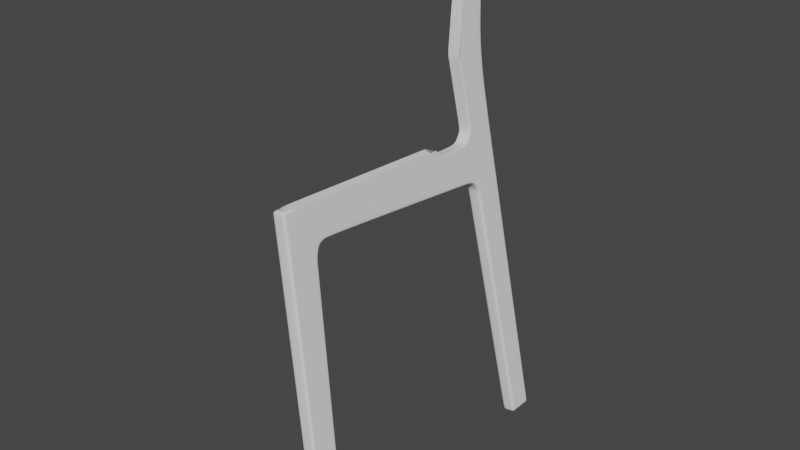 # Source: Chair.blend  (saved by Blender 3.3.6; exported with 4.5.12 LTS)
import bpy
from mathutils import Matrix  # noqa: F401  (used for matrix-valued properties, if any)

bpy.ops.wm.read_factory_settings(use_empty=True)
scene = bpy.context.scene
scene.name = 'Scene'

# ---- collections
col_collection = bpy.data.collections.new('Collection'); scene.collection.children.link(col_collection)

# ---- world
world_world = bpy.data.worlds.new('World'); scene.world = world_world
world_world.use_nodes = True; world_world.node_tree.nodes.clear()
_N = world_world.node_tree.nodes; _L = world_world.node_tree.links
n0 = _N.new('ShaderNodeOutputWorld'); n0.name = 'World Output'; n0.location = (300, 300)
n1 = _N.new('ShaderNodeBackground'); n1.name = 'Background'; n1.location = (10, 300)
n1.inputs[0].default_value = (0.05088, 0.05088, 0.05088, 1.0)
_L.new(n1.outputs[0], n0.inputs[0])
n0.is_active_output = True
world_world.color = (0.05088, 0.05088, 0.05088)
world_world.use_sun_shadow = False
world_world.sun_shadow_jitter_overblur = 0.0

# ---- meshes
me_cube_001 = bpy.data.meshes.new('Cube.001')
me_cube_001.from_pydata([(0.04955, -0.09402, -0.08801), (0.04955, 0.0513, 2.278), (0.04955, 0.07972, -0.08801), (0.04955, 0.05052, 1.917), (0.04955, 0.06004, 2.04), (0.04955, 0.3002, 1.978), (0.04955, 1.525, 1.886), (0.04955, 0.3867, 2.004), (0.04955, 0.4085, 2.259), (0.04955, 0.2588, 1.911), (0.04955, 0.03023, 1.917), (0.04955, 0.06871, -0.08801), (0.04955, 0.2747, 2.266), (0.04955, -0.07861, -0.08801), (0.04955, 0.2444, 1.911), (0.04955, 0.07246, 2.277), (0.04955, 0.03751, 2.042), (0.04955, 1.527, 1.908), (0.04955, 0.3883, 2.022), (0.04955, 0.2754, 2.022), (0.0, 0.07972, -0.08801), (0.0, -0.09402, -0.08801), (0.0, 0.0513, 2.278), (0.0, 0.3002, 1.978), (0.0, 1.461, 2.204), (0.0, 1.525, 1.886), (0.0, 0.3867, 2.004), (0.0, 0.2588, 1.911), (0.0, 0.03023, 1.917), (0.0, -0.07861, -0.08801), (0.0, 0.07564, 2.277), (0.0, 0.06871, -0.08801), (0.0, 0.03751, 2.042), (0.04955, -0.07617, -0.05024), (0.04955, 0.08309, -0.05036), (0.04955, -0.09168, -0.05023), (0.04955, 0.07202, -0.05035), (0.0, -0.09168, -0.05023), (0.0, 0.08309, -0.05036), (0.04955, 0.4033, 2.198), (0.04955, 0.06927, 2.216), (0.04955, 0.04775, 2.217), (0.04955, 0.2749, 2.203), (0.0, 1.533, 2.153), (0.0, 0.04775, 2.217), (0.04955, 1.774, 1.858), (0.04955, 1.776, 1.887), (0.0, 1.774, 1.858), (0.04955, 1.866, 1.771), (0.0, 1.791, 2.154), (0.04955, 1.834, 1.829), (0.04955, 1.85, 1.845), (-1.255e-17, 1.834, 1.829), (0.0, 1.835, 2.202), (0.04955, 1.886, 1.781), (0.0, 1.866, 1.771), (0.04955, 2.087, 1.915), (0.0, 2.087, 1.915), (0.04955, 2.07, 2.272), (0.0, 2.07, 2.272), (0.04955, 2.09, 1.851), (0.0, 2.09, 1.851), (0.04955, 1.996, -0.06047), (0.04955, 2.016, -0.06185), (0.0, 1.996, -0.06047), (0.04955, 2.179, -0.06352), (0.0, 2.179, -0.06352), (0.04955, 2.001, -0.08898), (0.04955, 2.021, -0.09036), (0.0, 2.001, -0.08898), (0.0, 2.021, -0.09036), (0.05098, 2.185, -0.09009), (0.0, 2.185, -0.09009), (0.0, 1.841, 2.336), (0.04955, 2.068, 2.363), (0.0, 2.068, 2.363), (0.0, 1.817, 2.73), (0.04955, 2.069, 2.745), (0.0, 2.069, 2.745), (0.0, 1.829, 2.531), (0.0, 2.06, 2.543), (0.04955, 2.06, 2.543), (0.04955, 1.85, 2.861), (0.04955, 2.083, 2.863), (0.0, 2.083, 2.863), (0.04955, 2.075, 3.579), (0.04955, 2.224, 3.541), (0.0, 2.224, 3.541), (0.04955, 2.048, 2.266), (0.04955, 2.07, 1.844), (0.04955, 2.065, 1.908), (0.04955, 2.164, -0.06336), (0.05098, 2.169, -0.08932), (0.0, 2.169, -0.08932), (0.04955, 2.047, 2.36), (0.04955, 2.046, 2.744), (0.04955, 2.039, 2.542), (0.04955, 2.061, 2.863), (0.04955, 2.205, 3.544), (0.04955, 2.185, 3.681), (0.0, 2.185, 3.681), (0.04955, 2.173, 3.661), (0.04955, 2.121, 3.717), (0.0, 2.121, 3.717), (0.04955, 2.108, 3.692), (0.04955, 1.444, 2.205), (0.04955, 1.461, 2.204), (0.04955, 1.533, 2.142), (0.04955, 1.533, 2.153), (0.04955, 1.791, 2.154), (0.04955, 1.79, 2.144), (0.04955, 1.843, 2.202), (0.04955, 1.835, 2.202), (0.04955, 1.85, 2.337), (0.04955, 1.841, 2.336), (0.04955, 1.817, 2.73), (0.04955, 1.825, 2.783), (0.04955, 1.829, 2.531), (0.04955, 1.838, 2.531), (0.04955, 0.3242, 1.993), (0.04955, 0.3067, 2.022), (0.04955, 0.3119, 2.264), (0.0, 0.3242, 1.993), (0.04955, 0.3105, 2.202), (0.04955, 0.05636, 1.992), (0.04955, 0.2826, 1.961), (0.04955, 0.03469, 1.994), (0.04955, 0.2634, 1.979), (0.0, 0.2826, 1.961), (0.0, 0.03469, 1.994), (0.04955, 0.04742, 1.869), (0.04955, 0.2545, 1.863), (0.04955, 0.02725, 1.869), (0.04955, 0.2402, 1.863), (0.0, 0.02725, 1.869), (0.0, 0.2545, 1.863), (0.04955, 0.3287, 2.022), (0.04955, 0.3379, 2.263), (0.0, 0.3401, 1.999), (0.04955, 0.3355, 2.201), (0.04955, 0.3401, 1.999), (0.04955, 1.89, 1.73), (0.0, 1.87, 1.721), (0.04955, 1.87, 1.721), (0.04955, 2.092, 1.798), (0.0, 2.092, 1.798), (0.04955, 2.073, 1.792), (0.04955, 1.824, 1.86), (0.0, 1.817, 1.848), (0.0, 1.819, 2.185), (0.04955, 1.817, 1.848), (0.04955, 1.825, 2.181), (0.04955, 1.819, 2.185), (0.04955, 1.854, 1.804), (0.04955, 1.867, 1.815), (0.0, 1.854, 1.804), (0.04955, 2.088, 1.885), (0.0, 2.088, 1.885), (0.04955, 2.067, 1.878), (0.0, 1.568, 1.881), (0.0, 1.585, 2.145), (0.04955, 1.569, 1.905), (0.04955, 1.568, 1.881), (0.04955, 1.585, 2.145), (0.04955, 1.584, 2.135), (0.0, 1.731, 1.863), (0.04955, 1.733, 1.891), (0.04955, 1.747, 2.13), (0.0, 1.748, 2.14), (0.04955, 1.731, 1.863), (0.04955, 1.748, 2.14), (0.04955, 0.4059, 2.229), (0.04955, 0.07087, 2.247), (0.04955, 0.04953, 2.248), (0.04955, 0.2748, 2.235), (0.0, 1.497, 2.174), (0.0, 0.04953, 2.248), (0.04955, 1.488, 2.169), (0.04955, 1.497, 2.174), (0.04955, 0.3112, 2.233), (0.04955, 0.3367, 2.232), (0.03381, 1.533, 2.153), (0.03381, 1.461, 2.204), (0.03381, 1.791, 2.154), (0.03381, 1.835, 2.202), (0.03381, 1.841, 2.336), (0.03381, 1.829, 2.531), (0.03381, 1.817, 2.73), (0.03381, 1.819, 2.185), (0.03381, 1.585, 2.145), (0.03381, 1.748, 2.14), (0.03381, 1.497, 2.174), (0.0, 2.07, 2.293), (0.0, 1.847, 2.233), (0.04955, 2.07, 2.293), (0.04955, 2.048, 2.287), (0.04955, 1.856, 2.233), (0.04955, 1.847, 2.233), (0.03381, 1.847, 2.233), (0.0, 2.101, 2.977), (0.04955, 2.101, 2.977), (0.04955, 1.887, 2.981), (0.04955, 2.08, 2.977), (0.0, 2.214, 3.512), (0.04955, 2.195, 3.514), (0.04955, 2.214, 3.512), (0.04955, 2.065, 3.548), (0.0, 2.222, 3.613), (0.04955, 2.222, 3.613), (0.04955, 2.207, 3.601), (0.04955, 2.101, 3.664)], [], [(127, 19, 4, 124), (172, 15, 1, 173), (29, 13, 0, 21), (124, 4, 16, 126), (128, 23, 5, 125), (171, 39, 107, 177), (18, 7, 6, 17), (136, 140, 7, 18), (135, 27, 9, 131), (130, 3, 10, 132), (131, 9, 14, 133), (125, 5, 19, 127), (133, 14, 3, 130), (20, 2, 11, 31), (174, 12, 15, 172), (139, 136, 18, 39), (190, 170, 109, 183), (39, 18, 17, 107), (31, 11, 13, 29), (132, 10, 28, 134), (140, 138, 26, 7), (7, 26, 25, 6), (126, 16, 32, 129), (15, 30, 22, 1), (173, 1, 22, 176), (0, 35, 37, 21), (11, 36, 33, 13), (2, 34, 36, 11), (13, 33, 35, 0), (20, 38, 34, 2), (16, 41, 44, 32), (167, 166, 46, 110), (180, 139, 39, 171), (19, 42, 40, 4), (169, 165, 47, 45), (4, 40, 41, 16), (188, 152, 112, 184), (111, 51, 90, 88), (166, 169, 45, 46), (151, 147, 51, 111), (154, 153, 48, 54), (158, 89, 60, 156), (147, 150, 50, 51), (150, 148, 52, 50), (145, 144, 65, 66), (196, 195, 94, 113), (153, 155, 55, 48), (57, 59, 58, 56), (157, 156, 60, 61), (88, 90, 56, 58), (141, 143, 62, 63), (63, 62, 67, 68), (91, 63, 68, 92), (146, 141, 63, 91), (143, 142, 64, 62), (69, 70, 68, 67), (92, 93, 72, 71), (62, 64, 69, 67), (66, 65, 71, 72), (116, 95, 97, 82), (194, 192, 75, 74), (195, 194, 74, 94), (77, 78, 84, 83), (81, 80, 78, 77), (96, 81, 77, 95), (94, 74, 81, 96), (74, 75, 80, 81), (113, 94, 96, 118), (205, 203, 87, 86), (95, 77, 83, 97), (208, 207, 100, 99), (204, 205, 86, 98), (206, 204, 98, 85), (118, 96, 95, 116), (186, 117, 115, 187), (185, 114, 117, 186), (68, 70, 93, 92), (144, 146, 91, 65), (65, 91, 92, 71), (198, 197, 114, 185), (154, 54, 89, 158), (101, 99, 102, 104), (209, 208, 99, 101), (99, 100, 103, 102), (210, 209, 101, 104), (177, 107, 108, 178), (151, 111, 112, 152), (163, 108, 107, 164), (118, 116, 115, 117), (196, 113, 114, 197), (113, 118, 117, 114), (191, 182, 106, 178), (174, 42, 123, 179), (5, 23, 122, 119), (42, 19, 120, 123), (19, 5, 119, 120), (10, 126, 129, 28), (9, 125, 127, 14), (27, 128, 125, 9), (3, 124, 126, 10), (14, 127, 124, 3), (35, 132, 134, 37), (36, 133, 130, 33), (34, 131, 133, 36), (33, 130, 132, 35), (38, 135, 131, 34), (179, 123, 139, 180), (119, 122, 138, 140), (123, 120, 136, 139), (120, 119, 140, 136), (60, 89, 146, 144), (48, 55, 142, 143), (89, 54, 141, 146), (54, 48, 143, 141), (61, 60, 144, 145), (110, 151, 152, 109), (45, 47, 148, 150), (46, 45, 150, 147), (110, 46, 147, 151), (183, 109, 152, 188), (51, 154, 158, 90), (57, 56, 156, 157), (50, 52, 155, 153), (90, 158, 156, 56), (51, 50, 153, 154), (170, 163, 164, 167), (17, 6, 162, 161), (6, 25, 159, 162), (107, 17, 161, 164), (181, 108, 163, 189), (109, 170, 167, 110), (161, 162, 169, 166), (162, 159, 165, 169), (164, 161, 166, 167), (189, 163, 170, 190), (121, 179, 180, 137), (12, 174, 179, 121), (181, 191, 178, 108), (105, 177, 178, 106), (137, 180, 171, 8), (41, 173, 176, 44), (42, 174, 172, 40), (8, 171, 177, 105), (40, 172, 173, 41), (43, 175, 191, 181), (160, 189, 190, 168), (43, 181, 189, 160), (49, 183, 188, 149), (175, 24, 182, 191), (193, 198, 185, 73), (73, 185, 186, 79), (79, 186, 187, 76), (149, 188, 184, 53), (168, 190, 183, 49), (53, 184, 198, 193), (111, 196, 197, 112), (184, 112, 197, 198), (88, 58, 194, 195), (58, 59, 192, 194), (111, 88, 195, 196), (82, 97, 202, 201), (97, 83, 200, 202), (83, 84, 199, 200), (201, 202, 204, 206), (202, 200, 205, 204), (200, 199, 203, 205), (85, 98, 209, 210), (98, 86, 208, 209), (86, 87, 207, 208)])
_uv = me_cube_001.uv_layers.new(name='UVMap')
_uv.uv.foreach_set('vector', [0.595, 0.5158, 0.6, 0.5158, 0.6, 0.7278, 0.595, 0.7278, 0.6218, 0.7278, 0.625, 0.7278, 0.625, 0.75, 0.6218, 0.75, 0.25, 0.7278, 0.375, 0.7278, 0.375, 0.75, 0.25, 0.75, 0.595, 0.7278, 0.6, 0.7278, 0.6, 0.75, 0.595, 0.75, 0.5938, 0.375, 0.5981, 0.375, 0.5981, 0.5, 0.5938, 0.5, 0.6218, 0.5, 0.6186, 0.5, 0.6173, 0.5, 0.6212, 0.5, 0.6, 0.5, 0.5981, 0.5, 0.5981, 0.5, 0.6, 0.5, 0.6, 0.5084, 0.5981, 0.5, 0.5981, 0.5, 0.6, 0.5, 0.5818, 0.375, 0.5869, 0.375, 0.5869, 0.5, 0.5818, 0.5, 0.5818, 0.7278, 0.5869, 0.7278, 0.5869, 0.75, 0.5818, 0.75, 0.5818, 0.5, 0.5869, 0.5, 0.5869, 0.5158, 0.5818, 0.5158, 0.5938, 0.5, 0.5981, 0.5, 0.6, 0.5158, 0.595, 0.5158, 0.5818, 0.5158, 0.5869, 0.5158, 0.5869, 0.7278, 0.5818, 0.7278, 0.25, 0.5, 0.375, 0.5, 0.375, 0.5158, 0.25, 0.5158, 0.6218, 0.5158, 0.625, 0.5158, 0.625, 0.7278, 0.6218, 0.7278, 0.6186, 0.5084, 0.6, 0.5084, 0.6, 0.5, 0.6186, 0.5, 0.6186, 0.4421, 0.6186, 0.4733, 0.6186, 0.4733, 0.6186, 0.4421, 0.6186, 0.5, 0.6, 0.5, 0.6, 0.5, 0.6178, 0.5, 0.25, 0.5158, 0.375, 0.5158, 0.375, 0.7278, 0.25, 0.7278, 0.5818, 0.75, 0.5869, 0.75, 0.5869, 0.875, 0.5818, 0.875, 0.5981, 0.5, 0.5981, 0.375, 0.5981, 0.375, 0.5981, 0.5, 0.5981, 0.5, 0.5981, 0.375, 0.5981, 0.375, 0.5981, 0.5, 0.595, 0.75, 0.6, 0.75, 0.6, 0.875, 0.595, 0.875, 0.625, 0.7278, 0.75, 0.7245, 0.75, 0.75, 0.625, 0.75, 0.6218, 0.75, 0.625, 0.75, 0.625, 0.875, 0.6218, 0.875, 0.375, 0.75, 0.379, 0.75, 0.379, 0.875, 0.375, 0.875, 0.375, 0.5158, 0.379, 0.5158, 0.379, 0.7278, 0.375, 0.7278, 0.375, 0.5, 0.379, 0.5, 0.379, 0.5158, 0.375, 0.5158, 0.375, 0.7278, 0.379, 0.7278, 0.379, 0.75, 0.375, 0.75, 0.375, 0.375, 0.379, 0.375, 0.379, 0.5, 0.375, 0.5, 0.6, 0.75, 0.6186, 0.75, 0.6186, 0.875, 0.6, 0.875, 0.6179, 0.5, 0.6, 0.5, 0.6, 0.5, 0.6179, 0.5, 0.6218, 0.5084, 0.6186, 0.5084, 0.6186, 0.5, 0.6218, 0.5, 0.6, 0.5158, 0.6186, 0.5158, 0.6186, 0.7278, 0.6, 0.7278, 0.5981, 0.5, 0.5981, 0.375, 0.5981, 0.375, 0.5981, 0.5, 0.6, 0.7278, 0.6186, 0.7278, 0.6186, 0.75, 0.6, 0.75, 0.6186, 0.4421, 0.6186, 0.4733, 0.6186, 0.4733, 0.6186, 0.4421, 0.6184, 0.5, 0.6, 0.5, 0.6, 0.5, 0.6186, 0.5, 0.6, 0.5, 0.5981, 0.5, 0.5981, 0.5, 0.6, 0.5, 0.6181, 0.5, 0.6, 0.5, 0.6, 0.5, 0.6182, 0.5, 0.6, 0.5, 0.5981, 0.5, 0.5981, 0.5, 0.6, 0.5, 0.6, 0.5, 0.6, 0.5, 0.6, 0.5, 0.6, 0.5, 0.6, 0.5, 0.5981, 0.5, 0.5981, 0.5, 0.6, 0.5, 0.5981, 0.5, 0.5981, 0.375, 0.5981, 0.375, 0.5981, 0.5, 0.6, 0.375, 0.6, 0.5, 0.6, 0.5, 0.6, 0.375, 0.6186, 0.5, 0.6186, 0.5, 0.6186, 0.5, 0.6186, 0.5, 0.5981, 0.5, 0.5981, 0.375, 0.5981, 0.375, 0.5981, 0.5, 0.6, 0.375, 0.6186, 0.375, 0.6186, 0.5, 0.6, 0.5, 0.6, 0.375, 0.6, 0.5, 0.6, 0.5, 0.6, 0.375, 0.6186, 0.5, 0.6, 0.5, 0.6, 0.5, 0.6186, 0.5, 0.6, 0.5, 0.5981, 0.5, 0.5981, 0.5, 0.6, 0.5, 0.6, 0.5, 0.5981, 0.5, 0.5981, 0.5, 0.6, 0.5, 0.6, 0.5, 0.6, 0.5, 0.6, 0.5, 0.6, 0.5, 0.6, 0.5, 0.6, 0.5, 0.6, 0.5, 0.6, 0.5, 0.5981, 0.5, 0.5981, 0.375, 0.5981, 0.375, 0.5981, 0.5, 0.5981, 0.375, 0.6, 0.375, 0.6, 0.5, 0.5981, 0.5, 0.6, 0.5, 0.6, 0.375, 0.6, 0.375, 0.6, 0.5, 0.5981, 0.5, 0.5981, 0.375, 0.5981, 0.375, 0.5981, 0.5, 0.6, 0.375, 0.6, 0.5, 0.6, 0.5, 0.6, 0.375, 0.6186, 0.5, 0.6186, 0.5, 0.6186, 0.5, 0.6186, 0.5, 0.6186, 0.5, 0.6186, 0.375, 0.6186, 0.375, 0.6186, 0.5, 0.6186, 0.5, 0.6186, 0.5, 0.6186, 0.5, 0.6186, 0.5, 0.6186, 0.5, 0.6186, 0.375, 0.6186, 0.375, 0.6186, 0.5, 0.6186, 0.5, 0.6186, 0.375, 0.6186, 0.375, 0.6186, 0.5, 0.6186, 0.5, 0.6186, 0.5, 0.6186, 0.5, 0.6186, 0.5, 0.6186, 0.5, 0.6186, 0.5, 0.6186, 0.5, 0.6186, 0.5, 0.6186, 0.5, 0.6186, 0.375, 0.6186, 0.375, 0.6186, 0.5, 0.6186, 0.5, 0.6186, 0.5, 0.6186, 0.5, 0.6186, 0.5, 0.6186, 0.5, 0.6186, 0.375, 0.6186, 0.375, 0.6186, 0.5, 0.6186, 0.5, 0.6186, 0.5, 0.6186, 0.5, 0.6186, 0.5, 0.6186, 0.5, 0.6186, 0.375, 0.6186, 0.375, 0.6186, 0.5, 0.6186, 0.5, 0.6186, 0.5, 0.6186, 0.5, 0.6186, 0.5, 0.6186, 0.5, 0.6186, 0.5, 0.6186, 0.5, 0.6186, 0.5, 0.6186, 0.5, 0.6186, 0.5, 0.6186, 0.5, 0.6186, 0.5, 0.6186, 0.4421, 0.6186, 0.4733, 0.6186, 0.4733, 0.6186, 0.4421, 0.6186, 0.4421, 0.6186, 0.4733, 0.6186, 0.4733, 0.6186, 0.4421, 0.6, 0.5, 0.6, 0.375, 0.6, 0.375, 0.6, 0.5, 0.6, 0.5, 0.6, 0.5, 0.6, 0.5, 0.6, 0.5, 0.6, 0.5, 0.6, 0.5, 0.6, 0.5, 0.6, 0.5, 0.6186, 0.4421, 0.6186, 0.4733, 0.6186, 0.4733, 0.6186, 0.4421, 0.6, 0.5, 0.6, 0.5, 0.6, 0.5, 0.6, 0.5, 0.6186, 0.5, 0.6186, 0.5, 0.6186, 0.5, 0.6186, 0.5, 0.6186, 0.5, 0.6186, 0.5, 0.6186, 0.5, 0.6186, 0.5, 0.6186, 0.5, 0.6186, 0.375, 0.6186, 0.375, 0.6186, 0.5, 0.0, 0.0, 0.0, 0.0, 0.0, 0.0, 0.0, 0.0, 0.6212, 0.5, 0.6173, 0.5, 0.6186, 0.4733, 0.6218, 0.4734, 0.6181, 0.5, 0.6182, 0.5, 0.6186, 0.4733, 0.6186, 0.4733, 0.6186, 0.4733, 0.6186, 0.4733, 0.6178, 0.5, 0.6178, 0.5, 0.6186, 0.5, 0.6186, 0.5, 0.6186, 0.4733, 0.6186, 0.4733, 0.6186, 0.5, 0.6186, 0.5, 0.6186, 0.4733, 0.6186, 0.4733, 0.6186, 0.5, 0.6186, 0.5, 0.6186, 0.4733, 0.6186, 0.4733, 0.6218, 0.4421, 0.625, 0.4421, 0.625, 0.4734, 0.6218, 0.4734, 0.6218, 0.5158, 0.6186, 0.5158, 0.6186, 0.5114, 0.6218, 0.5114, 0.5981, 0.5, 0.5981, 0.375, 0.5981, 0.375, 0.5981, 0.5, 0.6186, 0.5158, 0.6, 0.5158, 0.6, 0.5114, 0.6186, 0.5114, 0.6, 0.5158, 0.5981, 0.5, 0.5981, 0.5, 0.6, 0.5114, 0.5869, 0.75, 0.595, 0.75, 0.595, 0.875, 0.5869, 0.875, 0.5869, 0.5, 0.5938, 0.5, 0.595, 0.5158, 0.5869, 0.5158, 0.5869, 0.375, 0.5938, 0.375, 0.5938, 0.5, 0.5869, 0.5, 0.5869, 0.7278, 0.595, 0.7278, 0.595, 0.75, 0.5869, 0.75, 0.5869, 0.5158, 0.595, 0.5158, 0.595, 0.7278, 0.5869, 0.7278, 0.379, 0.75, 0.5818, 0.75, 0.5818, 0.875, 0.379, 0.875, 0.379, 0.5158, 0.5818, 0.5158, 0.5818, 0.7278, 0.379, 0.7278, 0.379, 0.5, 0.5818, 0.5, 0.5818, 0.5158, 0.379, 0.5158, 0.379, 0.7278, 0.5818, 0.7278, 0.5818, 0.75, 0.379, 0.75, 0.379, 0.375, 0.5818, 0.375, 0.5818, 0.5, 0.379, 0.5, 0.6218, 0.5114, 0.6186, 0.5114, 0.6186, 0.5084, 0.6218, 0.5084, 0.5981, 0.5, 0.5981, 0.375, 0.5981, 0.375, 0.5981, 0.5, 0.6186, 0.5114, 0.6, 0.5114, 0.6, 0.5084, 0.6186, 0.5084, 0.6, 0.5114, 0.5981, 0.5, 0.5981, 0.5, 0.6, 0.5084, 0.6, 0.5, 0.6, 0.5, 0.6, 0.5, 0.6, 0.5, 0.5981, 0.5, 0.5981, 0.375, 0.5981, 0.375, 0.5981, 0.5, 0.6, 0.5, 0.6, 0.5, 0.6, 0.5, 0.6, 0.5, 0.6, 0.5, 0.5981, 0.5, 0.5981, 0.5, 0.6, 0.5, 0.6, 0.375, 0.6, 0.5, 0.6, 0.5, 0.6, 0.375, 0.6179, 0.5, 0.6181, 0.5, 0.6186, 0.4733, 0.6186, 0.4733, 0.5981, 0.5, 0.5981, 0.375, 0.5981, 0.375, 0.5981, 0.5, 0.6, 0.5, 0.5981, 0.5, 0.5981, 0.5, 0.6, 0.5, 0.6179, 0.5, 0.6, 0.5, 0.6, 0.5, 0.6181, 0.5, 0.6186, 0.4421, 0.6186, 0.4733, 0.6186, 0.4733, 0.6186, 0.4421, 0.6, 0.5, 0.6, 0.5, 0.6, 0.5, 0.6, 0.5, 0.6, 0.375, 0.6, 0.5, 0.6, 0.5, 0.6, 0.375, 0.5981, 0.5, 0.5981, 0.375, 0.5981, 0.375, 0.5981, 0.5, 0.6, 0.5, 0.6, 0.5, 0.6, 0.5, 0.6, 0.5, 0.6, 0.5, 0.5981, 0.5, 0.5981, 0.5, 0.6, 0.5, 0.6186, 0.4733, 0.6186, 0.4733, 0.6178, 0.5, 0.6179, 0.5, 0.6, 0.5, 0.5981, 0.5, 0.5981, 0.5, 0.6, 0.5, 0.5981, 0.5, 0.5981, 0.375, 0.5981, 0.375, 0.5981, 0.5, 0.6178, 0.5, 0.6, 0.5, 0.6, 0.5, 0.6178, 0.5, 0.6186, 0.4421, 0.6186, 0.4733, 0.6186, 0.4733, 0.6186, 0.4421, 0.6186, 0.4733, 0.6186, 0.4733, 0.6179, 0.5, 0.6179, 0.5, 0.6, 0.5, 0.5981, 0.5, 0.5981, 0.5, 0.6, 0.5, 0.5981, 0.5, 0.5981, 0.375, 0.5981, 0.375, 0.5981, 0.5, 0.6178, 0.5, 0.6, 0.5, 0.6, 0.5, 0.6179, 0.5, 0.6186, 0.4421, 0.6186, 0.4733, 0.6186, 0.4733, 0.6186, 0.4421, 0.625, 0.5114, 0.6218, 0.5114, 0.6218, 0.5084, 0.625, 0.5084, 0.625, 0.5158, 0.6218, 0.5158, 0.6218, 0.5114, 0.625, 0.5114, 0.6186, 0.4421, 0.6218, 0.4421, 0.6218, 0.4734, 0.6186, 0.4733, 0.625, 0.5, 0.6212, 0.5, 0.6218, 0.4734, 0.625, 0.4734, 0.625, 0.5084, 0.6218, 0.5084, 0.6218, 0.5, 0.625, 0.5, 0.6186, 0.75, 0.6218, 0.75, 0.6218, 0.875, 0.6186, 0.875, 0.6186, 0.5158, 0.6218, 0.5158, 0.6218, 0.7278, 0.6186, 0.7278, 0.625, 0.5, 0.6218, 0.5, 0.6212, 0.5, 0.625, 0.5, 0.6186, 0.7278, 0.6218, 0.7278, 0.6218, 0.75, 0.6186, 0.75, 0.6186, 0.375, 0.6218, 0.375, 0.6218, 0.4421, 0.6186, 0.4421, 0.6186, 0.375, 0.6186, 0.4421, 0.6186, 0.4421, 0.6186, 0.375, 0.6186, 0.375, 0.6186, 0.4421, 0.6186, 0.4421, 0.6186, 0.375, 0.6186, 0.375, 0.6186, 0.4421, 0.6186, 0.4421, 0.6186, 0.375, 0.6218, 0.375, 0.625, 0.375, 0.625, 0.4421, 0.6218, 0.4421, 0.6186, 0.375, 0.6186, 0.4421, 0.6186, 0.4421, 0.6186, 0.375, 0.6186, 0.375, 0.6186, 0.4421, 0.6186, 0.4421, 0.6186, 0.375, 0.6186, 0.375, 0.6186, 0.4421, 0.6186, 0.4421, 0.6186, 0.375, 0.6186, 0.375, 0.6186, 0.4421, 0.6186, 0.4421, 0.6186, 0.375, 0.6186, 0.375, 0.6186, 0.4421, 0.6186, 0.4421, 0.6186, 0.375, 0.6186, 0.375, 0.6186, 0.4421, 0.6186, 0.4421, 0.6186, 0.375, 0.6186, 0.5, 0.6186, 0.5, 0.6186, 0.4733, 0.6186, 0.4733, 0.6186, 0.4421, 0.6186, 0.4733, 0.6186, 0.4733, 0.6186, 0.4421, 0.6186, 0.5, 0.6186, 0.5, 0.6186, 0.5, 0.6186, 0.5, 0.6186, 0.5, 0.6186, 0.375, 0.6186, 0.375, 0.6186, 0.5, 0.6186, 0.5, 0.6186, 0.5, 0.6186, 0.5, 0.6186, 0.5, 0.6186, 0.5, 0.6186, 0.5, 0.6186, 0.5, 0.6186, 0.5, 0.6186, 0.5, 0.6186, 0.5, 0.6186, 0.5, 0.6186, 0.5, 0.6186, 0.5, 0.6186, 0.375, 0.6186, 0.375, 0.6186, 0.5, 0.6186, 0.5, 0.6186, 0.5, 0.6186, 0.5, 0.6186, 0.5, 0.6186, 0.5, 0.6186, 0.5, 0.6186, 0.5, 0.6186, 0.5, 0.6186, 0.5, 0.6186, 0.375, 0.6186, 0.375, 0.6186, 0.5, 0.0, 0.0, 0.0, 0.0, 0.0, 0.0, 0.0, 0.0, 0.6186, 0.5, 0.6186, 0.5, 0.6186, 0.5, 0.6186, 0.5, 0.6186, 0.5, 0.6186, 0.375, 0.6186, 0.375, 0.6186, 0.5])
me_cube_001.update()

# ---- objects
ob_top = bpy.data.objects.new('Top', None)
ob_front = bpy.data.objects.new('Front', None)
ob_side = bpy.data.objects.new('Side', None)
ob_cube = bpy.data.objects.new('Cube', me_cube_001)

# ---- transforms, parenting, visibility, modifiers, constraints
ob_top.location = (0.0, 0.0, 0.0)
ob_top.empty_display_type = 'IMAGE'
ob_top.empty_display_size = 5.0
ob_top.use_empty_image_alpha = True
ob_top.color = (1.0, 1.0, 1.0, 0.5)
ob_front.location = (0.0, 1.262, 2.034)
ob_front.rotation_euler = (1.571, -0.0, -0.0)
ob_front.empty_display_type = 'IMAGE'
ob_front.empty_display_size = 5.0
ob_front.use_empty_image_alpha = True
ob_front.color = (1.0, 1.0, 1.0, 0.5)
ob_side.location = (-1.329, 0.04257, 2.034)
ob_side.rotation_euler = (1.571, -0.0, 1.571)
ob_side.empty_display_type = 'IMAGE'
ob_side.empty_display_size = 5.0
ob_side.use_empty_image_alpha = True
ob_side.color = (1.0, 1.0, 1.0, 0.5)
ob_cube.location = (1.271, -1.026, 0.08959)
ob_cube.rotation_euler = (1.898e-09, -0.1671, -2.267e-08)
_m = ob_cube.modifiers.new('Mirror', 'MIRROR')
_m.use_clip = True
_m = ob_cube.modifiers.new('Subdivision', 'SUBSURF')
_m.levels = 4
_m.render_levels = 4

# ---- collection membership
col_collection.objects.link(ob_top)
col_collection.objects.link(ob_front)
col_collection.objects.link(ob_side)
col_collection.objects.link(ob_cube)

# ---- scene / render settings (as saved in the file)
scene.frame_start = 1; scene.frame_end = 250; scene.frame_set(1)
scene.render.engine = 'BLENDER_EEVEE_NEXT'
scene.cycles.sampling_pattern = 'TABULATED_SOBOL'
scene.cycles.use_light_tree = False
scene.view_settings.view_transform = 'Filmic'
bpy.context.view_layer.update()

# ---- added for rendering (the .blend has no active camera and no usable light): camera, sun
cam_auto = bpy.data.cameras.new('AutoCamera')
cam_auto.lens = 50.0
cam_auto.sensor_width = 36.0
cam_auto.clip_end = 1000.0
ob_auto_camera = bpy.data.objects.new('AutoCamera', cam_auto)
scene.collection.objects.link(ob_auto_camera)
ob_auto_camera.location = (5.12066, -4.94274, 5.19894)
ob_auto_camera.rotation_euler = (1.09748, -7.21219e-08, 0.694738)
scene.camera = ob_auto_camera
light_auto_sun = bpy.data.lights.new('AutoSun', 'SUN')
light_auto_sun.energy = 3.0
light_auto_sun.angle = 0.0523599
ob_auto_sun = bpy.data.objects.new('AutoSun', light_auto_sun)
scene.collection.objects.link(ob_auto_sun)
ob_auto_sun.rotation_euler = (0.872665, 0.174533, 0.523599)
bpy.context.view_layer.update()
